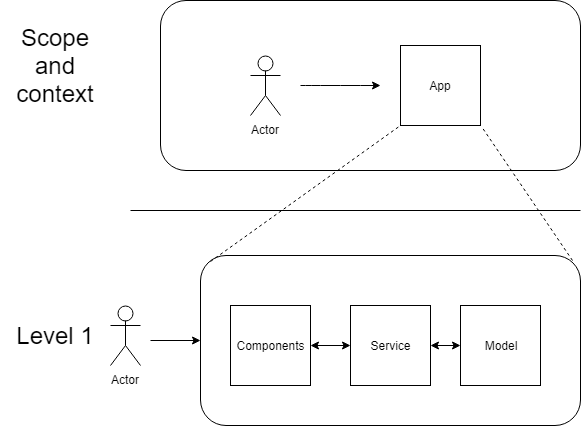

The diagram above was exported from draw.io. Its source (the exported page's mxGraphModel, read from the mxfile embedded in the PNG):
<mxGraphModel dx="840" dy="403" grid="1" gridSize="10" guides="1" tooltips="1" connect="1" arrows="1" fold="1" page="1" pageScale="1" pageWidth="827" pageHeight="1169" math="0" shadow="0">
  <root>
    <mxCell id="0" />
    <mxCell id="1" parent="0" />
    <mxCell id="VQz-_BVkHr7bNO7Ujf9r-1" value="" style="endArrow=none;html=1;" edge="1" parent="1">
      <mxGeometry width="50" height="50" relative="1" as="geometry">
        <mxPoint x="180" y="240" as="sourcePoint" />
        <mxPoint x="630" y="240" as="targetPoint" />
      </mxGeometry>
    </mxCell>
    <mxCell id="VQz-_BVkHr7bNO7Ujf9r-2" value="&lt;font style=&quot;font-size: 24px&quot;&gt;Scope and context&lt;/font&gt;" style="text;html=1;strokeColor=none;fillColor=none;align=center;verticalAlign=middle;whiteSpace=wrap;rounded=0;" vertex="1" parent="1">
      <mxGeometry x="60" y="70" width="90" height="50" as="geometry" />
    </mxCell>
    <mxCell id="VQz-_BVkHr7bNO7Ujf9r-5" value="" style="rounded=1;whiteSpace=wrap;html=1;arcSize=15;" vertex="1" parent="1">
      <mxGeometry x="210" y="30" width="420" height="170" as="geometry" />
    </mxCell>
    <mxCell id="VQz-_BVkHr7bNO7Ujf9r-6" value="Actor" style="shape=umlActor;verticalLabelPosition=bottom;labelBackgroundColor=#ffffff;verticalAlign=top;html=1;outlineConnect=0;" vertex="1" parent="1">
      <mxGeometry x="300" y="85" width="30" height="60" as="geometry" />
    </mxCell>
    <mxCell id="VQz-_BVkHr7bNO7Ujf9r-12" value="" style="whiteSpace=wrap;html=1;aspect=fixed;" vertex="1" parent="1">
      <mxGeometry x="450" y="75" width="80" height="80" as="geometry" />
    </mxCell>
    <mxCell id="VQz-_BVkHr7bNO7Ujf9r-13" value="App&lt;br&gt;" style="text;html=1;strokeColor=none;fillColor=none;align=center;verticalAlign=middle;whiteSpace=wrap;rounded=0;" vertex="1" parent="1">
      <mxGeometry x="470" y="105" width="40" height="20" as="geometry" />
    </mxCell>
    <mxCell id="VQz-_BVkHr7bNO7Ujf9r-14" value="" style="endArrow=classic;html=1;" edge="1" parent="1">
      <mxGeometry width="50" height="50" relative="1" as="geometry">
        <mxPoint x="350" y="115" as="sourcePoint" />
        <mxPoint x="430" y="115" as="targetPoint" />
        <Array as="points">
          <mxPoint x="360" y="115" />
          <mxPoint x="400" y="115" />
        </Array>
      </mxGeometry>
    </mxCell>
    <mxCell id="VQz-_BVkHr7bNO7Ujf9r-16" value="" style="rounded=1;whiteSpace=wrap;html=1;" vertex="1" parent="1">
      <mxGeometry x="250" y="285" width="380" height="170" as="geometry" />
    </mxCell>
    <mxCell id="VQz-_BVkHr7bNO7Ujf9r-17" value="Actor" style="shape=umlActor;verticalLabelPosition=bottom;labelBackgroundColor=#ffffff;verticalAlign=top;html=1;outlineConnect=0;" vertex="1" parent="1">
      <mxGeometry x="160" y="335" width="30" height="60" as="geometry" />
    </mxCell>
    <mxCell id="VQz-_BVkHr7bNO7Ujf9r-18" value="" style="endArrow=none;dashed=1;html=1;exitX=0.026;exitY=0.035;exitDx=0;exitDy=0;exitPerimeter=0;" edge="1" parent="1" source="VQz-_BVkHr7bNO7Ujf9r-16">
      <mxGeometry width="50" height="50" relative="1" as="geometry">
        <mxPoint x="400" y="205" as="sourcePoint" />
        <mxPoint x="450" y="155" as="targetPoint" />
      </mxGeometry>
    </mxCell>
    <mxCell id="VQz-_BVkHr7bNO7Ujf9r-19" value="" style="endArrow=none;dashed=1;html=1;entryX=1.013;entryY=1.013;entryDx=0;entryDy=0;entryPerimeter=0;exitX=0.979;exitY=0.029;exitDx=0;exitDy=0;exitPerimeter=0;" edge="1" parent="1" source="VQz-_BVkHr7bNO7Ujf9r-16" target="VQz-_BVkHr7bNO7Ujf9r-12">
      <mxGeometry width="50" height="50" relative="1" as="geometry">
        <mxPoint x="710" y="290" as="sourcePoint" />
        <mxPoint x="750" y="250" as="targetPoint" />
      </mxGeometry>
    </mxCell>
    <mxCell id="VQz-_BVkHr7bNO7Ujf9r-20" value="&lt;font style=&quot;font-size: 24px&quot;&gt;Level 1&lt;/font&gt;" style="text;html=1;strokeColor=none;fillColor=none;align=center;verticalAlign=middle;whiteSpace=wrap;rounded=0;" vertex="1" parent="1">
      <mxGeometry x="50" y="355" width="110" height="20" as="geometry" />
    </mxCell>
    <mxCell id="VQz-_BVkHr7bNO7Ujf9r-21" value="" style="whiteSpace=wrap;html=1;aspect=fixed;" vertex="1" parent="1">
      <mxGeometry x="280" y="335" width="80" height="80" as="geometry" />
    </mxCell>
    <mxCell id="VQz-_BVkHr7bNO7Ujf9r-22" value="Components" style="text;html=1;strokeColor=none;fillColor=none;align=center;verticalAlign=middle;whiteSpace=wrap;rounded=0;" vertex="1" parent="1">
      <mxGeometry x="300" y="365" width="40" height="20" as="geometry" />
    </mxCell>
    <mxCell id="VQz-_BVkHr7bNO7Ujf9r-23" value="" style="whiteSpace=wrap;html=1;aspect=fixed;" vertex="1" parent="1">
      <mxGeometry x="400" y="335" width="80" height="80" as="geometry" />
    </mxCell>
    <mxCell id="VQz-_BVkHr7bNO7Ujf9r-26" value="" style="whiteSpace=wrap;html=1;aspect=fixed;" vertex="1" parent="1">
      <mxGeometry x="510" y="335" width="80" height="80" as="geometry" />
    </mxCell>
    <mxCell id="VQz-_BVkHr7bNO7Ujf9r-27" value="Service" style="text;html=1;strokeColor=none;fillColor=none;align=center;verticalAlign=middle;whiteSpace=wrap;rounded=0;" vertex="1" parent="1">
      <mxGeometry x="420" y="365" width="40" height="20" as="geometry" />
    </mxCell>
    <mxCell id="VQz-_BVkHr7bNO7Ujf9r-28" value="Model" style="text;html=1;strokeColor=none;fillColor=none;align=center;verticalAlign=middle;whiteSpace=wrap;rounded=0;" vertex="1" parent="1">
      <mxGeometry x="530" y="365" width="40" height="20" as="geometry" />
    </mxCell>
    <mxCell id="VQz-_BVkHr7bNO7Ujf9r-29" value="" style="endArrow=classic;startArrow=classic;html=1;entryX=0;entryY=0.5;entryDx=0;entryDy=0;exitX=1;exitY=0.5;exitDx=0;exitDy=0;" edge="1" parent="1" source="VQz-_BVkHr7bNO7Ujf9r-21" target="VQz-_BVkHr7bNO7Ujf9r-23">
      <mxGeometry width="50" height="50" relative="1" as="geometry">
        <mxPoint x="160" y="490" as="sourcePoint" />
        <mxPoint x="210" y="440" as="targetPoint" />
      </mxGeometry>
    </mxCell>
    <mxCell id="VQz-_BVkHr7bNO7Ujf9r-30" value="" style="endArrow=classic;startArrow=classic;html=1;entryX=0;entryY=0.5;entryDx=0;entryDy=0;exitX=1;exitY=0.5;exitDx=0;exitDy=0;" edge="1" parent="1" source="VQz-_BVkHr7bNO7Ujf9r-23" target="VQz-_BVkHr7bNO7Ujf9r-26">
      <mxGeometry width="50" height="50" relative="1" as="geometry">
        <mxPoint x="120" y="490" as="sourcePoint" />
        <mxPoint x="170" y="440" as="targetPoint" />
      </mxGeometry>
    </mxCell>
    <mxCell id="VQz-_BVkHr7bNO7Ujf9r-31" value="" style="endArrow=classic;html=1;entryX=0;entryY=0.5;entryDx=0;entryDy=0;" edge="1" parent="1" target="VQz-_BVkHr7bNO7Ujf9r-16">
      <mxGeometry width="50" height="50" relative="1" as="geometry">
        <mxPoint x="200" y="370" as="sourcePoint" />
        <mxPoint x="260" y="340" as="targetPoint" />
      </mxGeometry>
    </mxCell>
  </root>
</mxGraphModel>